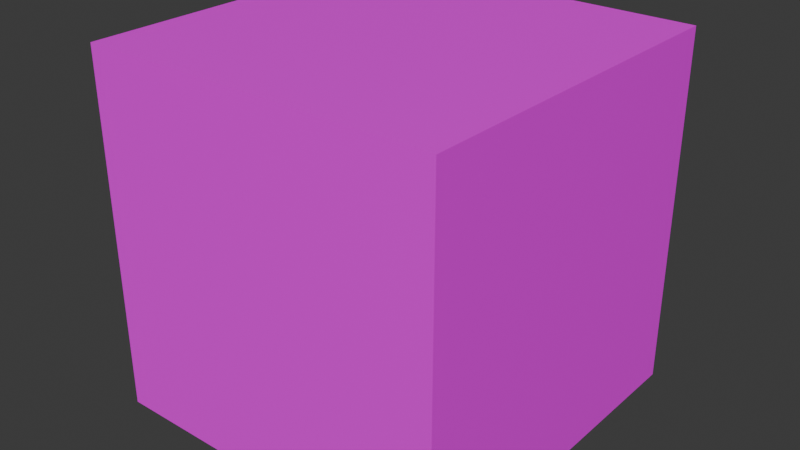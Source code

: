 # Source: MCBox.blend  (saved by Blender 5.0.118; exported with 4.5.12 LTS)
import bpy
from mathutils import Matrix  # noqa: F401  (used for matrix-valued properties, if any)

bpy.ops.wm.read_factory_settings(use_empty=True)
scene = bpy.context.scene
scene.name = 'Scene'

# ---- collections
col_collection = bpy.data.collections.new('Collection'); scene.collection.children.link(col_collection)

# ---- images (referenced by path relative to the original .blend; pixels are not part of the script)
import os
ASSET_DIR = os.environ.get("B2B_ASSET_DIR", "")  # directory of the original .blend (textures are referenced by path, not embedded)
HERE = os.path.dirname(os.path.abspath(__file__))  # packed textures are extracted next to this script under _unpacked/

def load_image(name, relpath, width, height, colorspace="sRGB"):
    """Load a texture the original file referenced (path relative to the .blend, or extracted next to this script)."""
    p = next((c for c in (os.path.join(HERE, relpath), os.path.join(ASSET_DIR, relpath)) if relpath and os.path.exists(c)), "")
    if p:
        img = bpy.data.images.load(p, check_existing=True)
        img.name = name
    else:  # same state as the original file: an image datablock whose file is absent (Cycles renders it pink)
        img = bpy.data.images.new(name, width, height)
        img.source = "FILE"
        img.filepath = "//" + (relpath or name)
    img.colorspace_settings.name = colorspace
    return img
img_metal_cap_box_front_rgba16_png = load_image('metal_cap_box_front.rgba16.png', 'metal_cap_box_front.rgba16.png', 1024, 1024, 'sRGB')
img_metal_cap_box_side_rgba16_png = load_image('metal_cap_box_side.rgba16.png', 'metal_cap_box_side.rgba16.png', 1024, 1024, 'sRGB')

# ---- materials (node trees are filled in below, after node groups)
mat_material = bpy.data.materials.new('Material')
mat_material.surface_render_method = 'BLENDED'
mat_material.blend_method = 'BLEND'
mat_material.alpha_threshold = 0.0
mat_material.use_backface_culling = True
mat_material.use_backface_culling_lightprobe_volume = False
mat_material.roughness = 0.5
mat_material.line_color = (0.0, 0.0, 0.0, 1.0)
mat_material_001 = bpy.data.materials.new('Material.001')

# ---- material node trees
mat_material.use_nodes = True; mat_material.node_tree.nodes.clear()
_N = mat_material.node_tree.nodes; _L = mat_material.node_tree.links
n0 = _N.new('ShaderNodeOutputMaterial'); n0.name = 'Material Output'; n0.location = (200, 100)
n1 = _N.new('ShaderNodeBsdfPrincipled'); n1.name = 'Principled BSDF'; n1.location = (-200, 100)
n2 = _N.new('ShaderNodeTexImage'); n2.name = 'Image Texture'; n2.location = (-688, -1)
n2.image = img_metal_cap_box_front_rgba16_png
_L.new(n1.outputs[0], n0.inputs[0])
_L.new(n2.outputs[0], n1.inputs[0])
_L.new(n2.outputs[1], n1.inputs[4])
n0.is_active_output = True
mat_material_001.use_nodes = True; mat_material_001.node_tree.nodes.clear()
_N = mat_material_001.node_tree.nodes; _L = mat_material_001.node_tree.links
n0 = _N.new('ShaderNodeBsdfPrincipled'); n0.name = 'Principled BSDF'; n0.location = (-200, 100)
n1 = _N.new('ShaderNodeOutputMaterial'); n1.name = 'Material Output'; n1.location = (200, 100)
n2 = _N.new('ShaderNodeTexImage'); n2.name = 'Image Texture'; n2.location = (-733, -60)
n2.image = img_metal_cap_box_side_rgba16_png
_L.new(n0.outputs[0], n1.inputs[0])
_L.new(n2.outputs[0], n0.inputs[0])
_L.new(n2.outputs[1], n0.inputs[4])
n1.is_active_output = True

# ---- world
world_world = bpy.data.worlds.new('World'); scene.world = world_world
world_world.use_nodes = True; world_world.node_tree.nodes.clear()
_N = world_world.node_tree.nodes; _L = world_world.node_tree.links
n0 = _N.new('ShaderNodeOutputWorld'); n0.name = 'World Output'; n0.location = (200, 100)
n1 = _N.new('ShaderNodeBackground'); n1.name = 'Background'; n1.location = (-200, 100)
n1.inputs[0].default_value = (0.05088, 0.05088, 0.05088, 1.0)
_L.new(n1.outputs[0], n0.inputs[0])
n0.is_active_output = True
world_world.color = (0.05088, 0.05088, 0.05088)
world_world.sun_shadow_jitter_overblur = 0.0

# ---- meshes
me_cube = bpy.data.meshes.new('Cube')
me_cube.from_pydata([(1.0, 1.0, 1.0), (1.0, 1.0, -1.0), (1.0, -1.0, 1.0), (1.0, -1.0, -1.0), (-1.0, 1.0, 1.0), (-1.0, 1.0, -1.0), (-1.0, -1.0, 1.0), (-1.0, -1.0, -1.0)], [], [(0, 4, 6, 2), (3, 2, 6, 7), (7, 6, 4, 5), (5, 1, 3, 7), (1, 0, 2, 3), (5, 4, 0, 1)])
me_cube.polygons.foreach_set('material_index', [1, 0, 0, 1, 0, 0])
_uv = me_cube.uv_layers.new(name='UVMap')
_uv.uv.foreach_set('vector', [-0.0004028, 0.001953, 0.9976, 0.001953, 0.9976, 1.0, -0.0004028, 1.0, 0.9971, 0.0009766, 0.999, 0.999, -0.0009764, 0.999, -0.0009766, 0.0009766, 0.9978, 0.0007751, 0.9963, 0.9964, 0.002178, 0.9964, 0.0006276, 0.0007752, 0.0006878, 6.007e-08, 1.001, 0.001953, 0.9987, 1.002, -0.001265, 1.0, 0.998, 0.001953, 0.998, 1.0, 1.192e-07, 1.0, 0.001953, 0.001953, 0.001403, 0.001969, -0.001698, 0.9976, 0.9955, 0.9992, 0.9986, 0.001969])
me_cube.materials.append(mat_material)
me_cube.materials.append(mat_material_001)
me_cube.use_mirror_vertex_groups = False
me_cube.update()

# ---- objects
ob_cube = bpy.data.objects.new('Cube', me_cube)

# ---- transforms, parenting, visibility, modifiers, constraints
ob_cube.location = (0.0, 0.0, 0.0)
ob_cube.scale = (0.5, 0.5, 0.5)
ob_cube.lock_rotations_4d = False
ob_cube.empty_display_type = 'ARROWS'
ob_cube.lineart.crease_threshold = 0.0

# ---- collection membership
col_collection.objects.link(ob_cube)

# ---- scene / render settings (as saved in the file)
scene.frame_start = 1; scene.frame_end = 250; scene.frame_set(1)
scene.render.engine = 'BLENDER_EEVEE_NEXT'
scene.render.bake_bias = 0.0
scene.render.bake_samples = 0
scene.cycles.sampling_pattern = 'TABULATED_SOBOL'
scene.eevee.use_volume_custom_range = False
bpy.context.view_layer.update()

# ---- added for rendering (the .blend has no active camera and no usable light): camera, sun
cam_auto = bpy.data.cameras.new('AutoCamera')
cam_auto.lens = 50.0
cam_auto.sensor_width = 36.0
cam_auto.clip_end = 1000.0
ob_auto_camera = bpy.data.objects.new('AutoCamera', cam_auto)
scene.collection.objects.link(ob_auto_camera)
ob_auto_camera.location = (1.60254, -1.92304, 1.28203)
ob_auto_camera.rotation_euler = (1.09748, -7.21219e-08, 0.694738)
scene.camera = ob_auto_camera
light_auto_sun = bpy.data.lights.new('AutoSun', 'SUN')
light_auto_sun.energy = 3.0
light_auto_sun.angle = 0.0523599
ob_auto_sun = bpy.data.objects.new('AutoSun', light_auto_sun)
scene.collection.objects.link(ob_auto_sun)
ob_auto_sun.rotation_euler = (0.872665, 0.174533, 0.523599)
bpy.context.view_layer.update()
